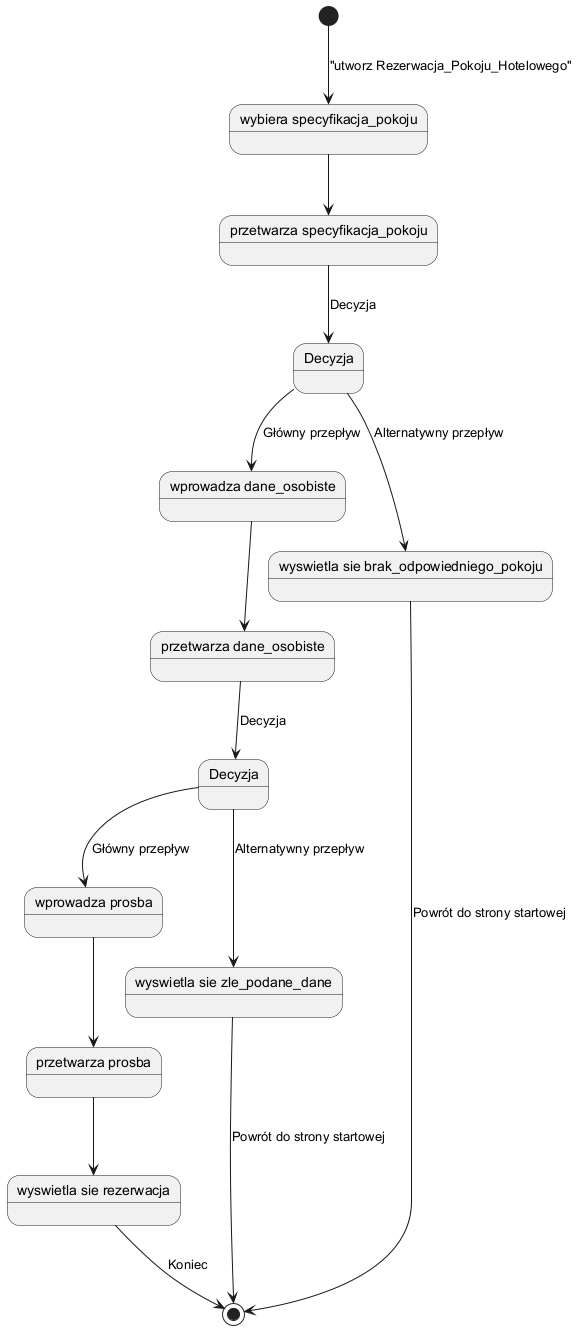

The diagram above was rendered by PlantUML. Its source (embedded in the PNG):
@startuml
[*] --> S2 : "utworz Rezerwacja_Pokoju_Hotelowego" 
state "wybiera specyfikacja_pokoju" as S2
state "przetwarza specyfikacja_pokoju" as S3
S2 --> S3
state "wprowadza dane_osobiste" as S4
state "Decyzja" as D4
S3 --> D4 : Decyzja
state "wyswietla sie brak_odpowiedniego_pokoju" as A5
D4 --> A5 : Alternatywny przepływ
A5 --> [*] : Powrót do strony startowej
D4 --> S4 : Główny przepływ
state "przetwarza dane_osobiste" as S6
S4 --> S6
state "wprowadza prosba" as S7
state "Decyzja" as D7
S6 --> D7 : Decyzja
state "wyswietla sie zle_podane_dane" as A8
D7 --> A8 : Alternatywny przepływ
A8 --> [*] : Powrót do strony startowej
D7 --> S7 : Główny przepływ
state "przetwarza prosba" as S9
S7 --> S9
state "wyswietla sie rezerwacja" as S10
S9 --> S10
S10 --> [*] : Koniec
@enduml